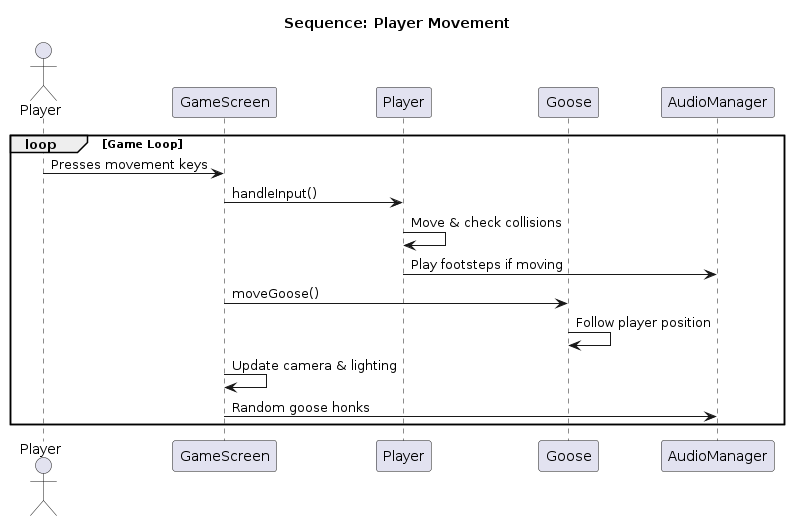

The diagram above was rendered by PlantUML. Its source (embedded in the PNG):
@startuml
title Sequence: Player Movement

actor Player
participant "GameScreen" as Game
participant "Player" as PlayerEntity
participant "Goose" as GooseAI
participant "AudioManager" as Audio

loop Game Loop
    Player -> Game: Presses movement keys
    Game -> PlayerEntity: handleInput()
    PlayerEntity -> PlayerEntity: Move & check collisions
    PlayerEntity -> Audio: Play footsteps if moving
    
    Game -> GooseAI: moveGoose()
    GooseAI -> GooseAI: Follow player position
    
    Game -> Game: Update camera & lighting
    Game -> Audio: Random goose honks
end
@enduml